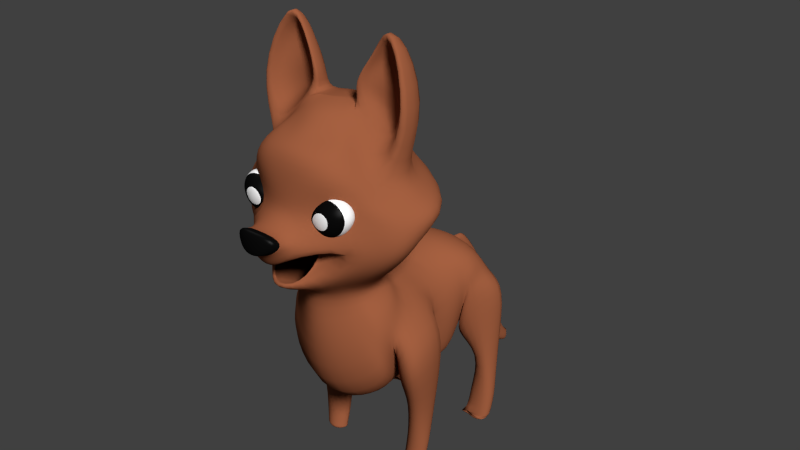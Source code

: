 # Source: Coyotito.blend  (saved by Blender 2.71.0; exported with 4.5.12 LTS)
import bpy
from mathutils import Matrix  # noqa: F401  (used for matrix-valued properties, if any)

bpy.ops.wm.read_factory_settings(use_empty=True)
scene = bpy.context.scene
scene.name = 'Scene'

# ---- collections
col_collection_1 = bpy.data.collections.new('Collection 1'); scene.collection.children.link(col_collection_1)

# ---- materials (node trees are filled in below, after node groups)
mat_cuerpo = bpy.data.materials.new('Cuerpo')
mat_cuerpo.alpha_threshold = 0.0
mat_cuerpo.diffuse_color = (0.227, 0.0185, 0.01229, 1.0)
mat_cuerpo.roughness = 0.5
mat_cuerpo.line_color = (0.0, 0.0, 0.0, 1.0)
mat_nariz = bpy.data.materials.new('Nariz')
mat_nariz.alpha_threshold = 0.0
mat_nariz.diffuse_color = (0.009018, 0.009018, 0.009018, 1.0)
mat_nariz.roughness = 0.5
mat_nariz.line_color = (0.0, 0.0, 0.0, 1.0)
mat_ojo = bpy.data.materials.new('Ojo')
mat_ojo.alpha_threshold = 0.0
mat_ojo.roughness = 0.5
mat_ojo.line_color = (0.0, 0.0, 0.0, 1.0)

# ---- material node trees
mat_cuerpo.use_nodes = True; mat_cuerpo.node_tree.nodes.clear()
_N = mat_cuerpo.node_tree.nodes; _L = mat_cuerpo.node_tree.links
n0 = _N.new('ShaderNodeOutputMaterial'); n0.name = 'Material Output'; n0.location = (300, 300)
n1 = _N.new('ShaderNodeBsdfDiffuse'); n1.name = 'Diffuse BSDF'; n1.location = (10, 300)
n1.inputs[0].default_value = (0.227, 0.07089, 0.03166, 1.0)
_L.new(n1.outputs[0], n0.inputs[0])
n0.is_active_output = True
mat_nariz.use_nodes = True; mat_nariz.node_tree.nodes.clear()
_N = mat_nariz.node_tree.nodes; _L = mat_nariz.node_tree.links
n0 = _N.new('ShaderNodeOutputMaterial'); n0.name = 'Material Output'; n0.location = (300, 300)
n1 = _N.new('ShaderNodeMixShader'); n1.name = 'Mix Shader'; n1.location = (110, 300)
n1.inputs[0].default_value = 0.8254
n2 = _N.new('ShaderNodeBsdfDiffuse'); n2.name = 'Diffuse BSDF'; n2.location = (-90, 300)
n2.inputs[0].default_value = (0.01222, 0.01222, 0.01222, 1.0)
n3 = _N.new('ShaderNodeBsdfAnisotropic'); n3.name = 'Glossy BSDF'; n3.location = (-90, 300)
n3.distribution = 'BECKMANN'
n3.inputs[0].default_value = (0.004242, 0.004242, 0.004242, 1.0)
n3.inputs[1].default_value = 0.4472
_L.new(n1.outputs[0], n0.inputs[0])
_L.new(n2.outputs[0], n1.inputs[1])
_L.new(n3.outputs[0], n1.inputs[2])
n0.is_active_output = True
mat_ojo.use_nodes = True; mat_ojo.node_tree.nodes.clear()
_N = mat_ojo.node_tree.nodes; _L = mat_ojo.node_tree.links
n0 = _N.new('ShaderNodeOutputMaterial'); n0.name = 'Material Output'; n0.location = (300, 300)
n1 = _N.new('ShaderNodeMixShader'); n1.name = 'Mix Shader'; n1.location = (110, 300)
n1.inputs[0].default_value = 0.1512
n2 = _N.new('ShaderNodeBsdfDiffuse'); n2.name = 'Diffuse BSDF'; n2.location = (-90, 300)
n3 = _N.new('ShaderNodeBsdfAnisotropic'); n3.name = 'Glossy BSDF'; n3.location = (-90, 300)
n3.distribution = 'BECKMANN'
n3.inputs[1].default_value = 0.4472
_L.new(n1.outputs[0], n0.inputs[0])
_L.new(n2.outputs[0], n1.inputs[1])
_L.new(n3.outputs[0], n1.inputs[2])
n0.is_active_output = True

# ---- world
world_world = bpy.data.worlds.new('World'); scene.world = world_world
world_world.color = (0.05088, 0.05088, 0.05088)
world_world.use_sun_shadow = False
world_world.sun_shadow_jitter_overblur = 0.0
world_world.cycles.sampling_method = 'MANUAL'
world_world.cycles.sample_map_resolution = 256

# ---- lights
light_lamp_001 = bpy.data.lights.new('Lamp.001', 'POINT')
light_lamp_001.transmission_factor = 0.0
light_lamp_001.cutoff_distance = 30.0
light_lamp_001.energy = 100.0
light_lamp_001.shadow_buffer_clip_start = 1.001
light_lamp_001.shadow_soft_size = 0.1
light_lamp_001.shadow_maximum_resolution = 0.006
light_lamp_001.use_absolute_resolution = True
light_lamp_001.cycles.use_multiple_importance_sampling = False
light_sol = bpy.data.lights.new('Sol', 'SUN')
light_sol.transmission_factor = 0.0
light_sol.cutoff_distance = 30.0
light_sol.angle = 0.1993
light_sol.energy = 5.0
light_sol.shadow_buffer_clip_start = 1.001
light_sol.shadow_soft_size = 0.1
light_sol.shadow_cascade_max_distance = 1000.0
light_sol.cycles.use_multiple_importance_sampling = False

# ---- meshes
me_cylinder_003 = bpy.data.meshes.new('Cylinder.003')
me_cylinder_003.from_pydata([(0.5147, 2.762, 6.07), (0.3956, 2.72, 5.933), (0.2748, 2.695, 5.726), (0.239, 2.706, 5.483), (0.2748, 2.695, 5.239), (0.3956, 2.72, 5.033), (0.5147, 2.762, 4.895), (0.658, 2.775, 4.847), (0.5305, 2.811, 6.07), (0.4411, 2.797, 5.933), (0.3421, 2.805, 5.726), (0.3079, 2.831, 5.483), (0.3421, 2.805, 5.239), (0.4411, 2.797, 5.033), (0.5305, 2.811, 4.895), (0.5632, 2.859, 6.07), (0.5044, 2.889, 5.933), (0.4447, 2.95, 5.726), (0.417, 2.973, 5.483), (0.4447, 2.95, 5.239), (0.5044, 2.889, 5.033), (0.5632, 2.859, 4.895), (0.6116, 2.89, 6.07), (0.5914, 2.944, 5.933), (0.5462, 3.011, 5.726), (0.5227, 3.045, 5.483), (0.5462, 3.011, 5.239), (0.5914, 2.944, 5.033), (0.6116, 2.89, 4.895), (0.6601, 2.903, 6.07), (0.6593, 2.974, 5.933), (0.6389, 3.062, 5.726), (0.6283, 3.098, 5.483), (0.6389, 3.062, 5.239), (0.6593, 2.974, 5.033), (0.6601, 2.903, 4.895), (0.658, 2.775, 6.119), (0.7068, 2.899, 6.07), (0.7326, 2.981, 5.933), (0.7643, 3.061, 5.726), (0.7755, 3.089, 5.483), (0.7643, 3.061, 5.239), (0.7326, 2.981, 5.033), (0.7068, 2.899, 4.895), (0.7578, 2.872, 6.07), (0.8347, 2.944, 5.933), (0.9013, 3.014, 5.726), (0.9245, 3.038, 5.483), (0.9013, 3.014, 5.239), (0.8347, 2.944, 5.033), (0.7578, 2.872, 4.895), (0.7951, 2.831, 6.07), (0.9113, 2.879, 5.933), (0.9899, 2.913, 5.726), (1.017, 2.924, 5.483), (0.9899, 2.913, 5.239), (0.9113, 2.879, 5.033), (0.7951, 2.831, 4.895), (0.807, 2.775, 6.07), (0.9319, 2.778, 5.933), (1.011, 2.79, 5.726), (1.041, 2.787, 5.483), (1.011, 2.79, 5.239), (0.9319, 2.778, 5.033), (0.807, 2.775, 4.895), (0.7958, 2.719, 6.07), (0.9069, 2.682, 5.933), (0.9699, 2.682, 5.726), (0.9971, 2.671, 5.483), (0.9699, 2.682, 5.239), (0.9069, 2.682, 5.033), (0.7958, 2.719, 4.895), (0.7636, 2.671, 6.07), (0.8474, 2.593, 5.933), (0.8921, 2.566, 5.726), (0.913, 2.545, 5.483), (0.8921, 2.566, 5.239), (0.8474, 2.593, 5.033), (0.7636, 2.671, 4.895), (0.7154, 2.638, 6.07), (0.7584, 2.534, 5.933), (0.7758, 2.488, 5.726), (0.7871, 2.461, 5.483), (0.7758, 2.488, 5.239), (0.7584, 2.534, 5.033), (0.7154, 2.638, 4.895), (0.6583, 2.627, 6.07), (0.6534, 2.513, 5.933), (0.6387, 2.461, 5.726), (0.6387, 2.432, 5.483), (0.6387, 2.461, 5.239), (0.6534, 2.513, 5.033), (0.6583, 2.627, 4.895), (0.6011, 2.638, 6.07), (0.5523, 2.525, 5.933), (0.5148, 2.459, 5.726), (0.5049, 2.429, 5.483), (0.5148, 2.459, 5.239), (0.5523, 2.525, 5.033), (0.6011, 2.638, 4.895), (0.5524, 2.67, 6.07), (0.4615, 2.578, 5.933), (0.3931, 2.504, 5.726), (0.375, 2.487, 5.483), (0.3931, 2.504, 5.239), (0.4615, 2.578, 5.033), (0.5524, 2.67, 4.895), (0.52, 2.718, 6.07), (0.3942, 2.655, 5.933), (0.29, 2.583, 5.726), (0.263, 2.571, 5.483), (0.29, 2.583, 5.239), (0.3942, 2.655, 5.033), (0.52, 2.718, 4.895), (0.0, 1.236, -0.5499), (0.0, 1.236, 0.9401), (0.8696, 0.6361, -0.5316), (1.015, 0.5019, 0.6725), (0.866, -0.8321, -0.4899), (0.5441, -0.5138, 1.235), (0.0, -1.275, -0.5499), (0.0, -1.461, 1.634), (0.0, 1.162, 1.79), (0.866, 1.027, 2.523), (0.866, 0.8843, 3.849), (0.0, 0.6208, 5.427), (0.0, 1.366, 1.427), (0.0, -1.21, 4.966), (1.028, 0.3237, 3.633), (0.8692, 0.7041, 2.232), (0.0, 1.032, -2.107), (0.6449, 0.849, -2.987), (0.432, -0.2741, -3.001), (0.0, -0.5685, -2.821), (0.0, 0.9044, -2.773), (0.2902, 0.3178, -3.554), (0.4055, -0.02826, -3.608), (0.0, -0.1382, -3.319), (1.217, 0.2328, 0.08919), (0.2803, -1.099, 1.425), (1.191, -0.3201, 3.701), (1.575, 0.1475, 3.118), (1.073, -1.332, 0.7423), (0.5484, -1.315, 0.8695), (0.931, -1.123, 2.489), (1.133, -1.326, 1.894), (1.061, -2.144, 1.26), (0.5682, -2.169, 1.374), (0.8172, -2.157, 2.26), (1.179, -2.138, 1.858), (0.995, -2.434, 1.525), (0.5842, -2.456, 1.62), (0.7916, -2.445, 2.358), (1.093, -2.429, 2.023), (0.0, 1.21, -1.429), (0.0, -0.7515, -1.745), (0.5834, -0.6817, -1.621), (1.046, 0.9077, -1.113), (0.8565, 0.4193, -3.42), (0.432, -0.2741, -3.267), (0.6849, -0.559, -1.566), (0.9586, 0.5557, -1.025), (1.402, 0.2851, -3.201), (0.5011, -0.3686, -3.318), (0.4502, -1.017, -1.151), (0.9928, 0.291, -1.358), (1.069, -1.089, -3.393), (0.8564, -1.054, -2.931), (0.821, -1.204, -2.385), (1.125, -1.205, -1.922), (1.154, -1.988, -2.964), (0.735, -2.071, -2.797), (0.6652, -1.992, -1.966), (1.264, -1.994, -1.965), (1.129, -2.369, -2.656), (0.7622, -2.339, -2.669), (0.7011, -2.373, -1.795), (1.225, -2.374, -1.794), (0.995, -2.434, 1.525), (0.5842, -2.456, 1.62), (0.7916, -2.445, 2.358), (1.093, -2.429, 2.023), (1.129, -2.369, -2.656), (0.7622, -2.339, -2.669), (0.7011, -2.373, -1.795), (1.225, -2.374, -1.794), (0.7502, -2.416, -2.481), (0.7337, -2.449, -1.736), (0.9727, -2.508, 1.528), (0.58, -2.528, 1.619), (0.7782, -2.518, 2.324), (1.067, -2.503, 2.005), (1.101, -2.445, -2.469), (1.193, -2.45, -1.644), (0.0, 1.358, 1.79), (0.4828, 1.171, 2.673), (0.4828, 1.172, 3.79), (0.0, 1.288, 5.097), (0.0, 1.764, 0.4249), (1.086, 1.629, 2.348), (1.086, 1.643, 4.216), (0.0, 1.544, 7.032), (0.0, 2.34, -0.5337), (1.141, 2.191, 2.408), (1.737, 2.206, 4.276), (0.0, 2.63, 7.331), (0.0, 2.745, -0.6536), (1.973, 2.688, 2.289), (1.744, 2.639, 4.156), (0.0, 2.774, 6.346), (0.0, 3.36, -0.324), (1.285, 3.026, 3.119), (1.021, 3.23, 4.345), (0.0, 3.659, 6.034), (0.0, 4.214, 1.53), (0.4176, 4.094, 2.157), (0.4176, 4.109, 3.868), (0.0, 3.756, 5.699), (0.431, -1.206, -0.52), (0.2708, -0.9896, 1.436), (0.431, 0.752, 4.642), (1.179, -0.6167, 4.017), (0.215, -0.422, -2.911), (0.1325, -0.02312, -3.399), (0.2756, -0.921, -1.745), (0.431, 1.23, 4.446), (0.431, 1.566, 5.943), (1.251, 2.273, 5.258), (0.4525, 2.718, 6.046), (0.6397, 3.605, 6.007), (0.5237, 3.764, 4.639), (0.3388, 2.399, 7.437), (0.4178, 2.512, 7.114), (0.0, 3.091, 6.274), (1.329, 2.845, 4.187), (1.847, 2.983, 2.934), (0.0, 3.046, -0.4924), (0.3839, 3.111, 6.141), (0.0, 2.349, 7.53), (1.517, 4.173, 1.848), (1.51, 4.191, 4.457), (0.3183, 4.41, 2.488), (0.3105, 4.429, 4.098), (0.9391, 5.535, 2.676), (0.9321, 5.539, 3.679), (0.6737, 4.946, 2.922), (0.6667, 4.95, 3.541), (1.111, 3.73, 3.032), (0.5785, 4.224, 2.874), (1.254, 4.325, 3.236), (0.5208, 4.477, 3.015), (0.9949, 4.949, 2.758), (0.6994, 4.812, 2.673), (0.0, 4.147, 4.318), (0.0, 2.718, 7.779), (0.1082, 2.245, 7.769), (0.5096, 2.678, 7.46), (0.0, 2.244, 7.809), (0.2263, 2.139, 7.139), (0.4861, 2.496, 6.545), (0.0, 2.653, 6.924), (0.0, 1.999, 7.111), (0.139, 0.3579, -3.518), (0.0, 0.2848, -3.568), (0.0, 0.89, -3.376), (0.139, 0.3268, -3.583), (0.0, 0.253, -3.539), (0.0, 0.8351, -3.879), (0.4106, -0.7367, -3.836), (0.0, -0.8445, -3.545), (0.0, -0.09522, -5.797), (0.0, 0.355, -5.365), (0.2748, -0.3845, -3.479), (0.0, -0.4754, -3.311), (0.4106, -1.565, -4.46), (0.0, -1.673, -4.169), (0.0, -0.869, -6.845), (0.2672, -1.953, -5.799), (0.0, -2.004, -5.66), (0.0, -1.578, -6.835), (0.1799, -2.151, -6.644), (0.0, -2.177, -6.573), (0.0, -1.959, -7.172), (0.02883, -2.314, -7.268), (0.0, 1.651, 6.928), (0.4012, 1.658, 5.935), (0.3754, 2.396, 4.82), (0.2485, 2.08, 6.876), (0.0, 1.976, 6.855), (0.0, 1.641, 6.677), (0.3523, 1.645, 6.044), (0.4636, 2.424, 5.048), (0.303, 2.138, 6.554), (0.0, 2.072, 6.541), (0.4074, -0.7517, 1.336), (0.6485, 0.8181, 4.246), (0.4295, -0.8013, -1.683), (0.4569, 1.201, 4.118), (0.7584, 1.605, 5.079), (1.494, 2.239, 4.767), (1.127, 2.803, 4.947), (0.9886, 3.376, 5.263), (0.4707, 3.936, 4.254), (0.6485, -1.019, -0.505), (1.103, -0.1465, 3.825), (0.3235, -0.348, -2.956), (0.269, -0.02569, -3.504), (0.8852, 3.102, 5.526), (0.0, 3.951, 5.008), (0.2146, 0.3378, -3.536), (0.0, 0.8972, -3.075)], [], [(6, 5, 13, 14), (5, 4, 12, 13), (4, 3, 11, 12), (3, 2, 10, 11), (2, 1, 9, 10), (1, 0, 8, 9), (14, 13, 20, 21), (13, 12, 19, 20), (12, 11, 18, 19), (11, 10, 17, 18), (10, 9, 16, 17), (9, 8, 15, 16), (21, 20, 27, 28), (20, 19, 26, 27), (19, 18, 25, 26), (18, 17, 24, 25), (17, 16, 23, 24), (16, 15, 22, 23), (28, 27, 34, 35), (27, 26, 33, 34), (26, 25, 32, 33), (25, 24, 31, 32), (24, 23, 30, 31), (23, 22, 29, 30), (35, 34, 42, 43), (34, 33, 41, 42), (33, 32, 40, 41), (32, 31, 39, 40), (31, 30, 38, 39), (30, 29, 37, 38), (43, 42, 49, 50), (42, 41, 48, 49), (41, 40, 47, 48), (40, 39, 46, 47), (39, 38, 45, 46), (38, 37, 44, 45), (50, 49, 56, 57), (49, 48, 55, 56), (48, 47, 54, 55), (47, 46, 53, 54), (46, 45, 52, 53), (45, 44, 51, 52), (57, 56, 63, 64), (56, 55, 62, 63), (55, 54, 61, 62), (54, 53, 60, 61), (53, 52, 59, 60), (52, 51, 58, 59), (64, 63, 70, 71), (63, 62, 69, 70), (62, 61, 68, 69), (61, 60, 67, 68), (60, 59, 66, 67), (59, 58, 65, 66), (71, 70, 77, 78), (70, 69, 76, 77), (69, 68, 75, 76), (68, 67, 74, 75), (67, 66, 73, 74), (66, 65, 72, 73), (78, 77, 84, 85), (77, 76, 83, 84), (76, 75, 82, 83), (75, 74, 81, 82), (74, 73, 80, 81), (73, 72, 79, 80), (85, 84, 91, 92), (84, 83, 90, 91), (83, 82, 89, 90), (82, 81, 88, 89), (81, 80, 87, 88), (80, 79, 86, 87), (92, 91, 98, 99), (91, 90, 97, 98), (90, 89, 96, 97), (89, 88, 95, 96), (88, 87, 94, 95), (87, 86, 93, 94), (99, 98, 105, 106), (98, 97, 104, 105), (97, 96, 103, 104), (96, 95, 102, 103), (95, 94, 101, 102), (94, 93, 100, 101), (106, 105, 112, 113), (105, 104, 111, 112), (104, 103, 110, 111), (103, 102, 109, 110), (102, 101, 108, 109), (101, 100, 107, 108), (7, 6, 14), (0, 36, 8), (7, 14, 21), (8, 36, 15), (7, 21, 28), (15, 36, 22), (7, 28, 35), (22, 36, 29), (7, 35, 43), (29, 36, 37), (7, 43, 50), (37, 36, 44), (7, 50, 57), (44, 36, 51), (7, 57, 64), (51, 36, 58), (7, 64, 71), (58, 36, 65), (7, 71, 78), (65, 36, 72), (7, 78, 85), (72, 36, 79), (7, 85, 92), (79, 36, 86), (7, 92, 99), (86, 36, 93), (7, 99, 106), (93, 36, 100), (7, 106, 113), (100, 36, 107), (7, 113, 6), (113, 112, 5, 6), (112, 111, 4, 5), (111, 110, 3, 4), (110, 109, 2, 3), (109, 108, 1, 2), (108, 107, 0, 1), (107, 36, 0), (114, 115, 117, 116), (116, 117, 119, 118), (218, 219, 121, 120), (304, 128, 124, 295), (128, 129, 123, 124), (129, 126, 122, 123), (294, 119, 128, 304), (129, 128, 140, 141), (117, 115, 126, 129), (224, 155, 133, 222), (157, 156, 160, 161), (154, 157, 131, 130), (222, 133, 137, 223), (131, 132, 136, 135), (130, 131, 135, 134), (117, 129, 141, 138), (128, 119, 139, 140), (119, 117, 138, 139), (141, 140, 144, 145), (138, 141, 145, 142), (140, 139, 143, 144), (139, 138, 142, 143), (145, 144, 148, 149), (142, 145, 149, 146), (144, 143, 147, 148), (143, 142, 146, 147), (149, 148, 152, 153), (146, 149, 153, 150), (148, 147, 151, 152), (147, 146, 150, 151), (177, 176, 184, 185), (218, 120, 155, 224), (116, 118, 156, 157), (114, 116, 157, 154), (131, 157, 161, 158), (156, 132, 159, 160), (132, 131, 158, 159), (161, 160, 164, 165), (158, 161, 165, 162), (160, 159, 163, 164), (159, 158, 162, 163), (165, 164, 168, 169), (162, 165, 169, 166), (164, 163, 167, 168), (163, 162, 166, 167), (169, 168, 172, 173), (166, 169, 173, 170), (168, 167, 171, 172), (167, 166, 170, 171), (173, 172, 176, 177), (170, 173, 177, 174), (172, 171, 175, 176), (171, 170, 174, 175), (176, 187, 193, 185), (174, 177, 185, 182), (176, 175, 183, 184), (175, 174, 182, 183), (153, 152, 180, 181), (150, 153, 181, 178), (152, 151, 179, 180), (151, 150, 178, 179), (182, 192, 186, 175), (189, 188, 191, 190), (186, 192, 193, 187), (185, 193, 192, 182), (181, 180, 190, 191), (178, 181, 191, 188), (180, 179, 189, 190), (179, 178, 188, 189), (175, 186, 187, 176), (295, 124, 196, 297), (124, 123, 195, 196), (123, 122, 194, 195), (297, 196, 200, 298), (196, 195, 199, 200), (195, 194, 198, 199), (298, 200, 204, 299), (200, 199, 203, 204), (199, 198, 202, 203), (299, 204, 208, 300), (204, 203, 207, 208), (203, 202, 206, 207), (307, 234, 212, 301), (234, 235, 211, 212), (235, 236, 210, 211), (301, 212, 216, 302), (211, 215, 241, 239), (211, 210, 214, 215), (303, 294, 219, 218), (127, 221, 220, 125), (121, 219, 221, 127), (296, 224, 222, 305), (305, 222, 223, 306), (303, 218, 224, 296), (125, 220, 225, 197), (197, 225, 226, 201), (258, 259, 232, 231), (233, 237, 229, 213), (213, 229, 230, 217), (259, 260, 205, 232), (300, 208, 234, 307), (208, 207, 235, 234), (207, 206, 236, 235), (209, 228, 237, 233), (238, 231, 255, 257), (239, 241, 245, 243), (246, 242, 250, 252), (215, 216, 242, 241), (212, 211, 239, 240), (244, 243, 245, 246), (240, 244, 251, 249), (241, 242, 246, 245), (240, 239, 243, 244), (248, 247, 249, 250), (250, 249, 251, 252), (244, 246, 252, 251), (212, 240, 249, 247), (242, 216, 248, 250), (216, 212, 247, 248), (302, 308, 217, 230), (214, 253, 216, 215), (255, 256, 254, 257), (232, 205, 254, 256), (231, 232, 256, 255), (227, 228, 259, 258), (228, 209, 260, 259), (238, 261, 258, 231), (309, 306, 223, 262), (137, 263, 262, 223), (310, 309, 262, 264), (264, 262, 265, 267), (262, 263, 266, 265), (271, 272, 268, 270), (272, 273, 269, 268), (267, 265, 272, 271), (265, 266, 273, 272), (270, 268, 274, 276), (268, 269, 275, 274), (276, 274, 277, 279), (274, 275, 278, 277), (279, 277, 280, 282), (277, 278, 281, 280), (282, 280, 283), (280, 281, 283), (258, 261, 288, 287), (227, 258, 287, 286), (226, 227, 286, 285), (201, 226, 285, 284), (287, 288, 293, 292), (286, 287, 292, 291), (285, 286, 291, 290), (284, 285, 290, 289), (221, 304, 295, 220), (219, 294, 304, 221), (220, 295, 297, 225), (225, 297, 298, 226), (226, 298, 299, 227), (227, 299, 300, 228), (237, 307, 301, 229), (229, 301, 302, 230), (118, 119, 294, 303), (156, 296, 305, 132), (132, 305, 306, 136), (118, 303, 296, 156), (228, 300, 307, 237), (216, 253, 308, 302), (135, 136, 306, 309), (134, 135, 309, 310)])
me_cylinder_003.polygons.foreach_set('use_smooth', [True] * 296)
me_cylinder_003.polygons.foreach_set('material_index', [2, 2, 2, 2, 2, 1, 2, 2, 2, 2, 2, 1, 2, 2, 2, 2, 1, 1, 2, 2, 2, 2, 1, 1, 2, 2, 2, 2, 1, 1, 2, 2, 2, 2, 1, 1, 2, 2, 2, 2, 1, 1, 2, 2, 2, 2, 1, 1, 2, 2, 2, 2, 1, 1, 2, 2, 2, 2, 1, 1, 2, 2, 2, 2, 1, 1, 2, 2, 2, 2, 1, 1, 2, 2, 2, 2, 2, 1, 2, 2, 2, 2, 2, 1, 2, 2, 2, 2, 2, 1, 2, 2, 2, 2, 2, 2, 2, 2, 2, 2, 2, 2, 2, 2, 2, 2, 2, 2, 2, 2, 2, 2, 2, 2, 2, 2, 2, 2, 2, 2, 2, 2, 2, 2, 2, 2, 1, 2, 0, 0, 0, 0, 0, 0, 0, 0, 0, 0, 0, 0, 0, 0, 0, 0, 0, 0, 0, 0, 0, 0, 0, 0, 0, 0, 0, 0, 0, 0, 0, 0, 0, 0, 0, 0, 0, 0, 0, 0, 0, 0, 0, 0, 0, 0, 0, 0, 0, 0, 0, 0, 0, 0, 0, 0, 0, 0, 0, 0, 0, 0, 0, 0, 0, 0, 0, 0, 0, 0, 0, 0, 0, 0, 0, 0, 0, 0, 0, 0, 0, 0, 0, 0, 0, 0, 0, 0, 0, 0, 0, 0, 0, 0, 0, 0, 0, 0, 0, 0, 0, 0, 0, 0, 1, 0, 0, 0, 0, 0, 0, 0, 0, 0, 0, 0, 0, 0, 0, 0, 0, 1, 1, 1, 0, 0, 0, 0, 0, 0, 0, 0, 0, 0, 0, 0, 0, 0, 0, 0, 0, 0, 0, 0, 0, 0, 0, 0, 0, 0, 0, 0, 0, 0, 0, 0, 0, 0, 0, 0, 0, 0, 0, 0, 0, 0, 0, 0])
me_cylinder_003.materials.append(mat_cuerpo)
me_cylinder_003.materials.append(mat_nariz)
me_cylinder_003.materials.append(mat_ojo)
me_cylinder_003.materials.append(None)
me_cylinder_003.use_remesh_preserve_volume = False
me_cylinder_003.use_remesh_preserve_attributes = False
me_cylinder_003.use_mirror_vertex_groups = False
me_cylinder_003.update()

# ---- objects
ob_lamp_001 = bpy.data.objects.new('Lamp.001', light_lamp_001)
ob_cylinder = bpy.data.objects.new('Cylinder', me_cylinder_003)
ob_lamp = bpy.data.objects.new('Lamp', light_sol)

# ---- transforms, parenting, visibility, modifiers, constraints
ob_lamp_001.location = (-2.241, -0.7333, 1.281)
ob_lamp_001.rotation_euler = (0.6503, 0.05522, 0.7315)
ob_lamp_001.lock_rotations_4d = False
ob_lamp_001.empty_display_type = 'ARROWS'
ob_lamp_001.color = (0.0, 0.0, 0.0, 0.0)
ob_lamp_001.lineart.crease_threshold = 0.0
ob_cylinder.location = (-0.156, -0.06322, -2.286)
ob_cylinder.rotation_euler = (1.571, 2.22e-16, 2.22e-16)
ob_cylinder.scale = (0.3672, 0.3672, 0.1604)
ob_cylinder.lineart.crease_threshold = 0.0
_m = ob_cylinder.modifiers.new('Mirror', 'MIRROR')
_m.use_clip = True
_m = ob_cylinder.modifiers.new('Subsurf', 'SUBSURF')
_m.uv_smooth = 'PRESERVE_CORNERS'
_m.quality = 2
_m.levels = 2
_m.show_only_control_edges = False
ob_lamp.location = (2.701, -3.727, 1.281)
ob_lamp.rotation_euler = (0.8375, 0.2562, 0.7607)
ob_lamp.lock_rotations_4d = False
ob_lamp.empty_display_type = 'ARROWS'
ob_lamp.color = (0.0, 0.0, 0.0, 0.0)
ob_lamp.lineart.crease_threshold = 0.0

# ---- collection membership
col_collection_1.objects.link(ob_lamp_001)
col_collection_1.objects.link(ob_cylinder)
col_collection_1.objects.link(ob_lamp)

# ---- scene / render settings (as saved in the file)
scene.frame_start = 1; scene.frame_end = 250; scene.frame_set(1)
scene.render.engine = 'CYCLES'
scene.render.resolution_percentage = 50
scene.render.dither_intensity = 0.0
scene.cycles.use_denoising = False
scene.cycles.samples = 10
scene.cycles.sampling_pattern = 'TABULATED_SOBOL'
scene.cycles.light_sampling_threshold = 0.0
scene.cycles.use_adaptive_sampling = False
scene.cycles.use_light_tree = False
scene.cycles.blur_glossy = 0.0
scene.cycles.volume_bounces = 1
scene.cycles.pixel_filter_type = 'GAUSSIAN'
scene.cycles.sample_clamp_indirect = 0.0
scene.view_settings.view_transform = 'Standard'
bpy.context.view_layer.update()

# ---- added for rendering (the .blend has no active camera): camera
cam_auto = bpy.data.cameras.new('AutoCamera')
cam_auto.lens = 50.0
cam_auto.sensor_width = 36.0
cam_auto.clip_end = 1000.0
ob_auto_camera = bpy.data.objects.new('AutoCamera', cam_auto)
scene.collection.objects.link(ob_auto_camera)
ob_auto_camera.location = (3.6274, -4.64664, 1.29388)
ob_auto_camera.rotation_euler = (1.09748, -7.21219e-08, 0.694738)
scene.camera = ob_auto_camera
bpy.context.view_layer.update()

